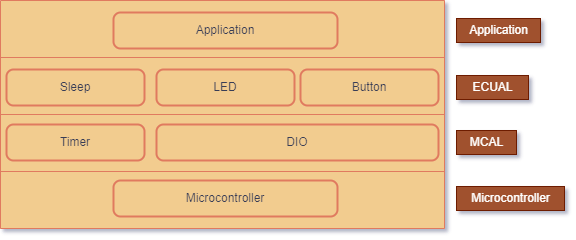

The diagram above was exported from draw.io. Its source (the exported page's mxGraphModel, read from the mxfile embedded in the PNG):
<mxGraphModel dx="1434" dy="806" grid="1" gridSize="12" guides="1" tooltips="1" connect="1" arrows="1" fold="1" page="1" pageScale="1" pageWidth="827" pageHeight="583" background="#F4F1DE" math="0" shadow="1">
  <root>
    <mxCell id="0" />
    <mxCell id="1" parent="0" />
    <mxCell id="NUvrXFZqs7_IZsrHFKmk-1" value="" style="shape=table;startSize=0;container=1;collapsible=0;childLayout=tableLayout;fillColor=#F2CC8F;strokeColor=#E07A5F;fontColor=#393C56;" parent="1" vertex="1">
      <mxGeometry x="168" y="168" width="444" height="228" as="geometry" />
    </mxCell>
    <mxCell id="NUvrXFZqs7_IZsrHFKmk-2" value="" style="shape=tableRow;horizontal=0;startSize=0;swimlaneHead=0;swimlaneBody=0;top=0;left=0;bottom=0;right=0;collapsible=0;dropTarget=0;fillColor=none;points=[[0,0.5],[1,0.5]];portConstraint=eastwest;strokeColor=#E07A5F;fontColor=#393C56;" parent="NUvrXFZqs7_IZsrHFKmk-1" vertex="1">
      <mxGeometry width="444" height="57" as="geometry" />
    </mxCell>
    <mxCell id="NUvrXFZqs7_IZsrHFKmk-3" value="" style="shape=partialRectangle;html=1;whiteSpace=wrap;connectable=0;overflow=hidden;fillColor=none;top=0;left=0;bottom=0;right=0;pointerEvents=1;strokeColor=#E07A5F;fontColor=#393C56;" parent="NUvrXFZqs7_IZsrHFKmk-2" vertex="1">
      <mxGeometry width="444" height="57" as="geometry">
        <mxRectangle width="444" height="57" as="alternateBounds" />
      </mxGeometry>
    </mxCell>
    <mxCell id="NUvrXFZqs7_IZsrHFKmk-4" value="" style="shape=tableRow;horizontal=0;startSize=0;swimlaneHead=0;swimlaneBody=0;top=0;left=0;bottom=0;right=0;collapsible=0;dropTarget=0;fillColor=none;points=[[0,0.5],[1,0.5]];portConstraint=eastwest;strokeColor=#E07A5F;fontColor=#393C56;" parent="NUvrXFZqs7_IZsrHFKmk-1" vertex="1">
      <mxGeometry y="57" width="444" height="57" as="geometry" />
    </mxCell>
    <mxCell id="NUvrXFZqs7_IZsrHFKmk-5" value="" style="shape=partialRectangle;html=1;whiteSpace=wrap;connectable=0;overflow=hidden;fillColor=none;top=0;left=0;bottom=0;right=0;pointerEvents=1;strokeColor=#E07A5F;fontColor=#393C56;" parent="NUvrXFZqs7_IZsrHFKmk-4" vertex="1">
      <mxGeometry width="444" height="57" as="geometry">
        <mxRectangle width="444" height="57" as="alternateBounds" />
      </mxGeometry>
    </mxCell>
    <mxCell id="NUvrXFZqs7_IZsrHFKmk-6" value="" style="shape=tableRow;horizontal=0;startSize=0;swimlaneHead=0;swimlaneBody=0;top=0;left=0;bottom=0;right=0;collapsible=0;dropTarget=0;fillColor=none;points=[[0,0.5],[1,0.5]];portConstraint=eastwest;strokeColor=#E07A5F;fontColor=#393C56;" parent="NUvrXFZqs7_IZsrHFKmk-1" vertex="1">
      <mxGeometry y="114" width="444" height="57" as="geometry" />
    </mxCell>
    <mxCell id="NUvrXFZqs7_IZsrHFKmk-7" value="" style="shape=partialRectangle;html=1;whiteSpace=wrap;connectable=0;overflow=hidden;fillColor=none;top=0;left=0;bottom=0;right=0;pointerEvents=1;strokeColor=#E07A5F;fontColor=#393C56;" parent="NUvrXFZqs7_IZsrHFKmk-6" vertex="1">
      <mxGeometry width="444" height="57" as="geometry">
        <mxRectangle width="444" height="57" as="alternateBounds" />
      </mxGeometry>
    </mxCell>
    <mxCell id="NUvrXFZqs7_IZsrHFKmk-8" value="" style="shape=tableRow;horizontal=0;startSize=0;swimlaneHead=0;swimlaneBody=0;top=0;left=0;bottom=0;right=0;collapsible=0;dropTarget=0;fillColor=none;points=[[0,0.5],[1,0.5]];portConstraint=eastwest;strokeColor=#E07A5F;fontColor=#393C56;" parent="NUvrXFZqs7_IZsrHFKmk-1" vertex="1">
      <mxGeometry y="171" width="444" height="57" as="geometry" />
    </mxCell>
    <mxCell id="NUvrXFZqs7_IZsrHFKmk-9" value="" style="shape=partialRectangle;html=1;whiteSpace=wrap;connectable=0;overflow=hidden;fillColor=none;top=0;left=0;bottom=0;right=0;pointerEvents=1;strokeColor=#E07A5F;fontColor=#393C56;" parent="NUvrXFZqs7_IZsrHFKmk-8" vertex="1">
      <mxGeometry width="444" height="57" as="geometry">
        <mxRectangle width="444" height="57" as="alternateBounds" />
      </mxGeometry>
    </mxCell>
    <mxCell id="NUvrXFZqs7_IZsrHFKmk-10" value="Application" style="rounded=1;whiteSpace=wrap;html=1;absoluteArcSize=1;arcSize=14;strokeWidth=2;fillColor=#F2CC8F;strokeColor=#E07A5F;fontColor=#393C56;" parent="1" vertex="1">
      <mxGeometry x="281" y="180" width="224" height="36" as="geometry" />
    </mxCell>
    <mxCell id="NUvrXFZqs7_IZsrHFKmk-11" value="Sleep" style="rounded=1;whiteSpace=wrap;html=1;absoluteArcSize=1;arcSize=14;strokeWidth=2;fillColor=#F2CC8F;strokeColor=#E07A5F;fontColor=#393C56;" parent="1" vertex="1">
      <mxGeometry x="174" y="237" width="138" height="36" as="geometry" />
    </mxCell>
    <mxCell id="NUvrXFZqs7_IZsrHFKmk-12" value="LED" style="rounded=1;whiteSpace=wrap;html=1;absoluteArcSize=1;arcSize=14;strokeWidth=2;fillColor=#F2CC8F;strokeColor=#E07A5F;fontColor=#393C56;" parent="1" vertex="1">
      <mxGeometry x="324" y="237" width="138" height="36" as="geometry" />
    </mxCell>
    <mxCell id="NUvrXFZqs7_IZsrHFKmk-13" value="Button" style="rounded=1;whiteSpace=wrap;html=1;absoluteArcSize=1;arcSize=14;strokeWidth=2;fillColor=#F2CC8F;strokeColor=#E07A5F;fontColor=#393C56;" parent="1" vertex="1">
      <mxGeometry x="468" y="237" width="138" height="36" as="geometry" />
    </mxCell>
    <mxCell id="NUvrXFZqs7_IZsrHFKmk-14" value="DIO" style="rounded=1;whiteSpace=wrap;html=1;absoluteArcSize=1;arcSize=14;strokeWidth=2;fillColor=#F2CC8F;strokeColor=#E07A5F;fontColor=#393C56;" parent="1" vertex="1">
      <mxGeometry x="324" y="292" width="282" height="36" as="geometry" />
    </mxCell>
    <mxCell id="NUvrXFZqs7_IZsrHFKmk-15" value="Timer" style="rounded=1;whiteSpace=wrap;html=1;absoluteArcSize=1;arcSize=14;strokeWidth=2;fillColor=#F2CC8F;strokeColor=#E07A5F;fontColor=#393C56;" parent="1" vertex="1">
      <mxGeometry x="174" y="292" width="138" height="36" as="geometry" />
    </mxCell>
    <mxCell id="NUvrXFZqs7_IZsrHFKmk-16" value="Microcontroller" style="rounded=1;whiteSpace=wrap;html=1;absoluteArcSize=1;arcSize=14;strokeWidth=2;fillColor=#F2CC8F;strokeColor=#E07A5F;fontColor=#393C56;" parent="1" vertex="1">
      <mxGeometry x="281" y="348" width="224" height="36" as="geometry" />
    </mxCell>
    <mxCell id="NUvrXFZqs7_IZsrHFKmk-17" value="Application" style="text;html=1;resizable=0;autosize=1;align=center;verticalAlign=middle;points=[];fillColor=#a0522d;strokeColor=#6D1F00;rounded=0;fontColor=#ffffff;" parent="1" vertex="1">
      <mxGeometry x="624" y="186" width="84" height="24" as="geometry" />
    </mxCell>
    <mxCell id="NUvrXFZqs7_IZsrHFKmk-18" value="ECUAL" style="text;html=1;resizable=0;autosize=1;align=center;verticalAlign=middle;points=[];fillColor=#a0522d;strokeColor=#6D1F00;rounded=0;fontColor=#ffffff;" parent="1" vertex="1">
      <mxGeometry x="624" y="243" width="72" height="24" as="geometry" />
    </mxCell>
    <mxCell id="NUvrXFZqs7_IZsrHFKmk-19" value="MCAL" style="text;html=1;resizable=0;autosize=1;align=center;verticalAlign=middle;points=[];fillColor=#a0522d;strokeColor=#6D1F00;rounded=0;fontColor=#ffffff;" parent="1" vertex="1">
      <mxGeometry x="624" y="298" width="60" height="24" as="geometry" />
    </mxCell>
    <mxCell id="NUvrXFZqs7_IZsrHFKmk-20" value="Microcontroller" style="text;html=1;resizable=0;autosize=1;align=center;verticalAlign=middle;points=[];fillColor=#a0522d;strokeColor=#6D1F00;rounded=0;fontColor=#ffffff;" parent="1" vertex="1">
      <mxGeometry x="624" y="354" width="108" height="24" as="geometry" />
    </mxCell>
  </root>
</mxGraphModel>